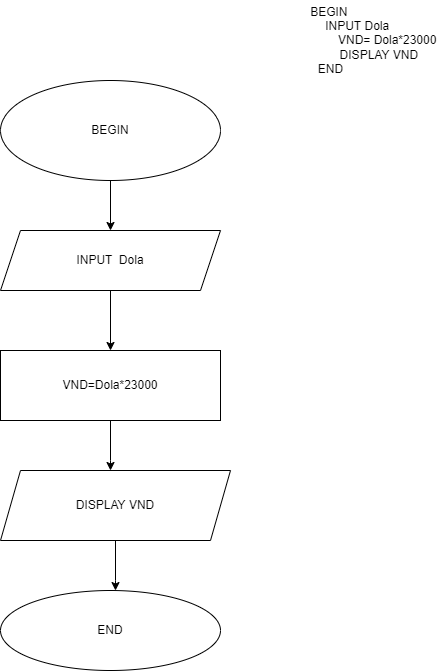

The diagram above was exported from draw.io. Its source (the exported page's mxGraphModel, read from the mxfile embedded in the PNG):
<mxGraphModel dx="1038" dy="579" grid="1" gridSize="10" guides="1" tooltips="1" connect="1" arrows="1" fold="1" page="1" pageScale="1" pageWidth="827" pageHeight="1169" math="0" shadow="0">
  <root>
    <mxCell id="0" />
    <mxCell id="1" parent="0" />
    <mxCell id="nFLRfw9a46L0WCo2Bq4i-6" value="" style="edgeStyle=orthogonalEdgeStyle;rounded=0;orthogonalLoop=1;jettySize=auto;html=1;" edge="1" parent="1" source="nFLRfw9a46L0WCo2Bq4i-1" target="nFLRfw9a46L0WCo2Bq4i-2">
      <mxGeometry relative="1" as="geometry" />
    </mxCell>
    <mxCell id="nFLRfw9a46L0WCo2Bq4i-1" value="BEGIN" style="ellipse;whiteSpace=wrap;html=1;" vertex="1" parent="1">
      <mxGeometry x="280" y="90" width="220" height="100" as="geometry" />
    </mxCell>
    <mxCell id="nFLRfw9a46L0WCo2Bq4i-7" value="" style="edgeStyle=orthogonalEdgeStyle;rounded=0;orthogonalLoop=1;jettySize=auto;html=1;" edge="1" parent="1" source="nFLRfw9a46L0WCo2Bq4i-2" target="nFLRfw9a46L0WCo2Bq4i-3">
      <mxGeometry relative="1" as="geometry" />
    </mxCell>
    <mxCell id="nFLRfw9a46L0WCo2Bq4i-2" value="INPUT&amp;nbsp; Dola" style="shape=parallelogram;perimeter=parallelogramPerimeter;whiteSpace=wrap;html=1;fixedSize=1;" vertex="1" parent="1">
      <mxGeometry x="280" y="240" width="220" height="60" as="geometry" />
    </mxCell>
    <mxCell id="nFLRfw9a46L0WCo2Bq4i-8" value="" style="edgeStyle=orthogonalEdgeStyle;rounded=0;orthogonalLoop=1;jettySize=auto;html=1;" edge="1" parent="1" source="nFLRfw9a46L0WCo2Bq4i-3" target="nFLRfw9a46L0WCo2Bq4i-4">
      <mxGeometry relative="1" as="geometry">
        <Array as="points">
          <mxPoint x="390" y="470" />
          <mxPoint x="390" y="470" />
        </Array>
      </mxGeometry>
    </mxCell>
    <mxCell id="nFLRfw9a46L0WCo2Bq4i-3" value="VND=Dola*23000" style="rounded=0;whiteSpace=wrap;html=1;" vertex="1" parent="1">
      <mxGeometry x="280" y="360" width="220" height="70" as="geometry" />
    </mxCell>
    <mxCell id="nFLRfw9a46L0WCo2Bq4i-9" value="" style="edgeStyle=orthogonalEdgeStyle;rounded=0;orthogonalLoop=1;jettySize=auto;html=1;" edge="1" parent="1" source="nFLRfw9a46L0WCo2Bq4i-4" target="nFLRfw9a46L0WCo2Bq4i-5">
      <mxGeometry relative="1" as="geometry">
        <Array as="points">
          <mxPoint x="395" y="590" />
          <mxPoint x="395" y="590" />
        </Array>
      </mxGeometry>
    </mxCell>
    <mxCell id="nFLRfw9a46L0WCo2Bq4i-4" value="DISPLAY VND" style="shape=parallelogram;perimeter=parallelogramPerimeter;whiteSpace=wrap;html=1;fixedSize=1;" vertex="1" parent="1">
      <mxGeometry x="280" y="480" width="230" height="70" as="geometry" />
    </mxCell>
    <mxCell id="nFLRfw9a46L0WCo2Bq4i-5" value="END" style="ellipse;whiteSpace=wrap;html=1;" vertex="1" parent="1">
      <mxGeometry x="280" y="600" width="220" height="80" as="geometry" />
    </mxCell>
    <mxCell id="nFLRfw9a46L0WCo2Bq4i-10" value="BEGIN&amp;nbsp;&lt;br&gt;&amp;nbsp; &amp;nbsp; &amp;nbsp; &amp;nbsp; &amp;nbsp; &amp;nbsp; &amp;nbsp; &amp;nbsp; INPUT Dola&lt;br&gt;&amp;nbsp; &amp;nbsp; &amp;nbsp; &amp;nbsp; &amp;nbsp; &amp;nbsp; &amp;nbsp; &amp;nbsp; &amp;nbsp; &amp;nbsp; &amp;nbsp; &amp;nbsp; &amp;nbsp; &amp;nbsp; &amp;nbsp; &amp;nbsp; &amp;nbsp; VND= Dola*23000&lt;br&gt;&amp;nbsp; &amp;nbsp; &amp;nbsp; &amp;nbsp; &amp;nbsp; &amp;nbsp; &amp;nbsp; &amp;nbsp; &amp;nbsp; &amp;nbsp; &amp;nbsp; &amp;nbsp; &amp;nbsp; &amp;nbsp; &amp;nbsp;DISPLAY VND&lt;br&gt;END" style="text;html=1;align=center;verticalAlign=middle;resizable=0;points=[];autosize=1;strokeColor=none;fillColor=none;" vertex="1" parent="1">
      <mxGeometry x="495" y="10" width="230" height="80" as="geometry" />
    </mxCell>
  </root>
</mxGraphModel>